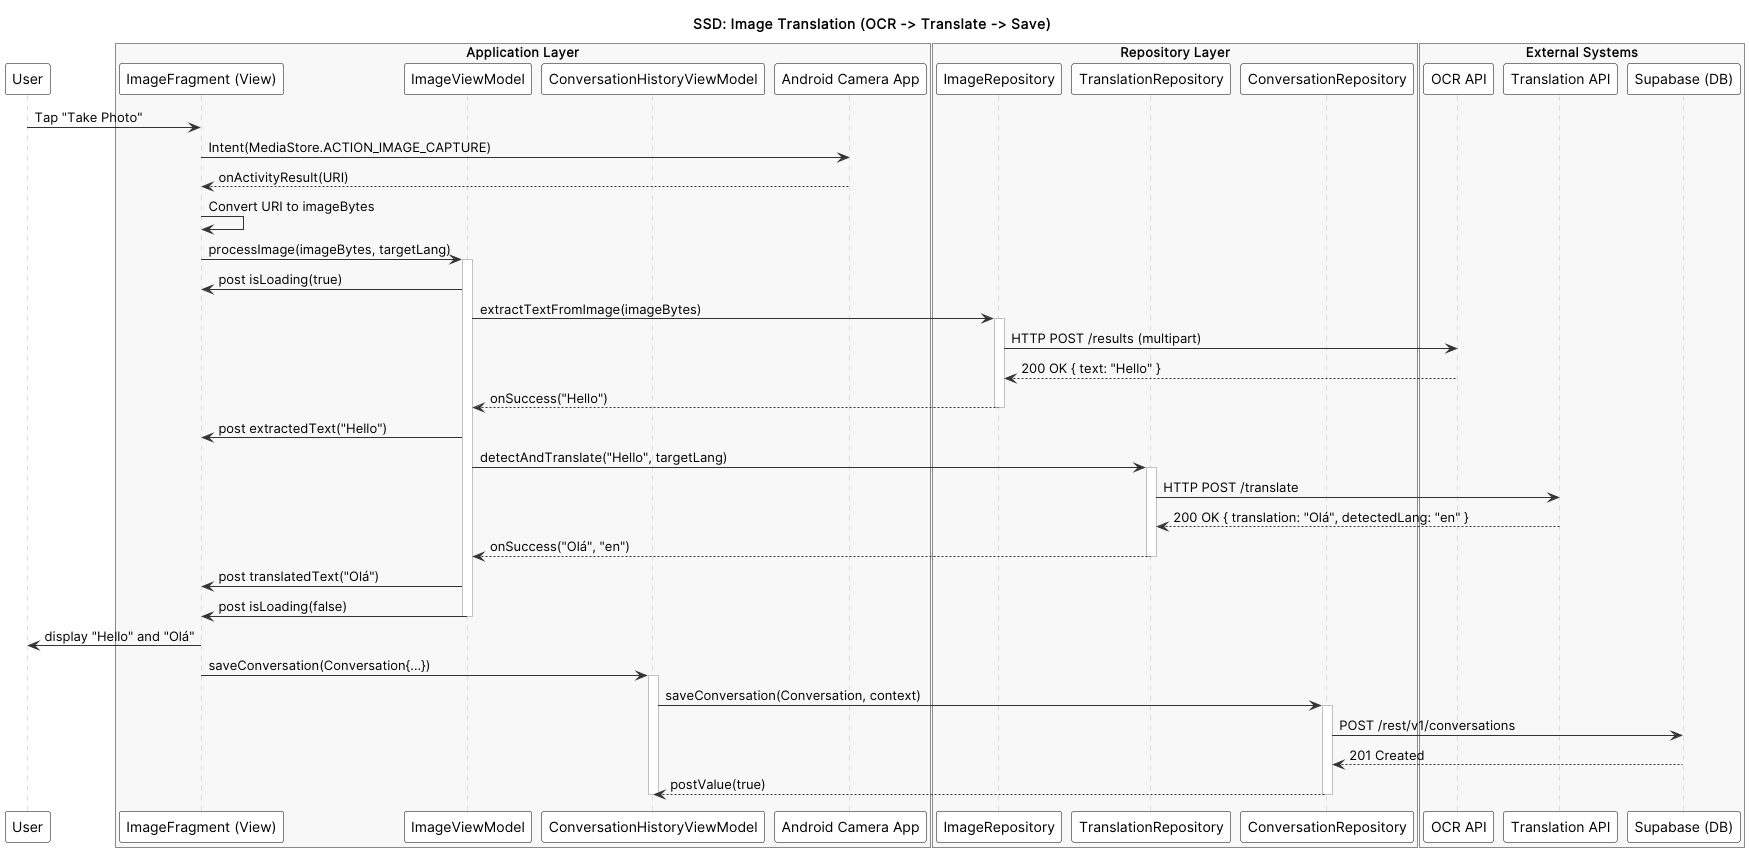

The diagram above was rendered by PlantUML. Its source (embedded in the PNG):
@startuml SSD: Image (OCR) Translation
title SSD: Image Translation (OCR -> Translate -> Save)

skinparam defaultFontName "Inter"
skinparam package {
    BackgroundColor #F8F8F8
    BorderColor #A0A0A0
}
skinparam participant {
    BackgroundColor #FFFFFF
    BorderColor #000000
}
skinparam sequence {
    ArrowColor #333333
    ActorBorderColor #000000
    LifeLineBorderColor #C0C0C0
}

participant "User" as User

box "Application Layer" #F8F8F8
    participant "ImageFragment (View)" as View
    participant "ImageViewModel" as VM
    participant "ConversationHistoryViewModel" as HistoryVM
    participant "Android Camera App" as CameraApp
end box

box "Repository Layer" #F8F8F8
    participant "ImageRepository" as IR
    participant "TranslationRepository" as TR
    participant "ConversationRepository" as CR
end box

box "External Systems" #F8F8F8
    participant "OCR API" as OCR
    participant "Translation API" as API
    participant "Supabase (DB)" as DB
end box

User -> View : Tap "Take Photo"
View -> CameraApp : Intent(MediaStore.ACTION_IMAGE_CAPTURE)
CameraApp --> View : onActivityResult(URI)

View -> View : Convert URI to imageBytes
View -> VM : processImage(imageBytes, targetLang)
activate VM
VM -> View : post isLoading(true)

VM -> IR : extractTextFromImage(imageBytes)
activate IR
IR -> OCR : HTTP POST /results (multipart)
OCR --> IR : 200 OK { text: "Hello" }
IR --> VM : onSuccess("Hello")
deactivate IR

VM -> View : post extractedText("Hello")
VM -> TR : detectAndTranslate("Hello", targetLang)
activate TR
TR -> API : HTTP POST /translate
API --> TR : 200 OK { translation: "Olá", detectedLang: "en" }
TR --> VM : onSuccess("Olá", "en")
deactivate TR

VM -> View : post translatedText("Olá")
VM -> View : post isLoading(false)
deactivate VM

View -> User : display "Hello" and "Olá"

View -> HistoryVM : saveConversation(Conversation{...})
activate HistoryVM
HistoryVM -> CR : saveConversation(Conversation, context)
activate CR
CR -> DB : POST /rest/v1/conversations
DB --> CR : 201 Created
CR --> HistoryVM : postValue(true)
deactivate CR
deactivate HistoryVM

@enduml